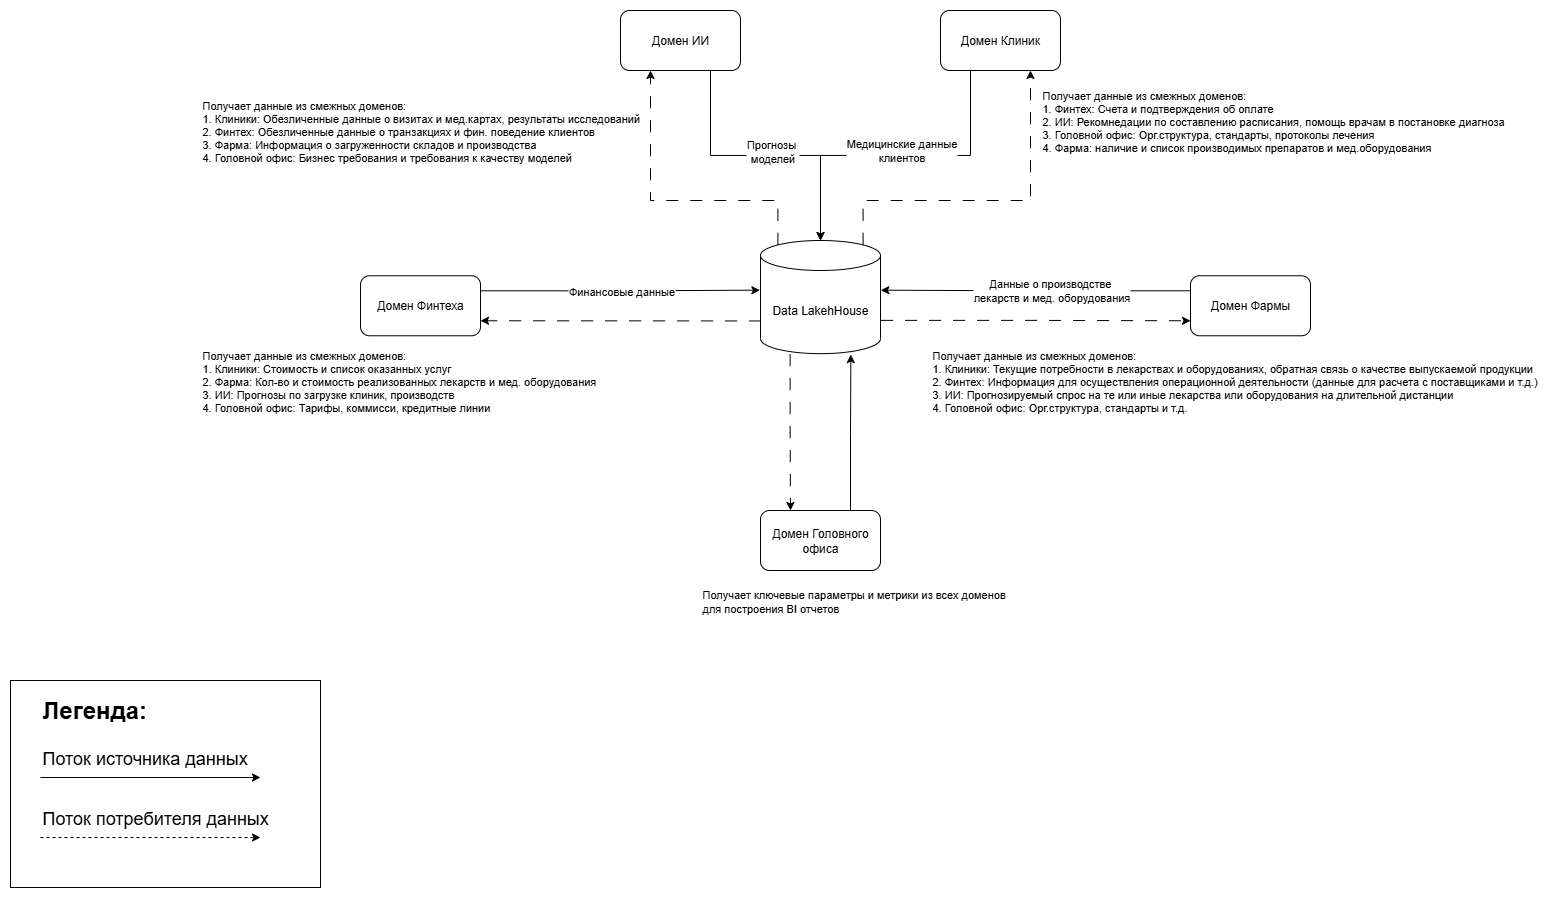

The diagram above was exported from draw.io. Its source (the exported page's mxGraphModel, read from the mxfile embedded in the PNG):
<mxGraphModel dx="-986" dy="284" grid="1" gridSize="10" guides="1" tooltips="1" connect="1" arrows="1" fold="1" page="1" pageScale="1" pageWidth="827" pageHeight="1169" math="0" shadow="0">
  <root>
    <mxCell id="0" />
    <mxCell id="1" parent="0" />
    <mxCell id="oxEgpxf34hgMe1wdMuks-2" value="" style="rounded=0;whiteSpace=wrap;html=1;fillColor=none;movable=1;resizable=1;rotatable=1;deletable=1;editable=1;locked=0;connectable=1;" vertex="1" parent="1">
      <mxGeometry x="3320" y="2110" width="310" height="207" as="geometry" />
    </mxCell>
    <mxCell id="oxEgpxf34hgMe1wdMuks-40" value="&lt;div style=&quot;&quot;&gt;&lt;span style=&quot;background-color: transparent; color: light-dark(rgb(0, 0, 0), rgb(255, 255, 255));&quot;&gt;&lt;font style=&quot;font-size: 24px;&quot;&gt;Легенда:&lt;br&gt;&lt;/font&gt;&lt;/span&gt;&lt;/div&gt;" style="text;html=1;align=left;verticalAlign=middle;resizable=0;points=[];autosize=1;strokeColor=none;fillColor=none;fontStyle=1" vertex="1" parent="1">
      <mxGeometry x="3350" y="2120" width="120" height="40" as="geometry" />
    </mxCell>
    <mxCell id="oxEgpxf34hgMe1wdMuks-41" value="" style="endArrow=classic;html=1;rounded=0;" edge="1" parent="1">
      <mxGeometry width="50" height="50" relative="1" as="geometry">
        <mxPoint x="3350" y="2207" as="sourcePoint" />
        <mxPoint x="3570" y="2207" as="targetPoint" />
      </mxGeometry>
    </mxCell>
    <mxCell id="oxEgpxf34hgMe1wdMuks-42" value="&lt;font style=&quot;font-size: 18px;&quot;&gt;Поток источника данных&lt;/font&gt;" style="edgeLabel;html=1;align=left;verticalAlign=middle;resizable=0;points=[];" vertex="1" connectable="0" parent="oxEgpxf34hgMe1wdMuks-41">
      <mxGeometry x="-0.2015" y="1" relative="1" as="geometry">
        <mxPoint x="-88" y="-19" as="offset" />
      </mxGeometry>
    </mxCell>
    <mxCell id="oxEgpxf34hgMe1wdMuks-43" value="" style="endArrow=classic;html=1;rounded=0;dashed=1;" edge="1" parent="1">
      <mxGeometry width="50" height="50" relative="1" as="geometry">
        <mxPoint x="3350" y="2267" as="sourcePoint" />
        <mxPoint x="3570" y="2267" as="targetPoint" />
      </mxGeometry>
    </mxCell>
    <mxCell id="oxEgpxf34hgMe1wdMuks-44" value="&lt;font style=&quot;font-size: 18px;&quot;&gt;Поток потребителя данных&lt;/font&gt;" style="edgeLabel;html=1;align=left;verticalAlign=middle;resizable=0;points=[];" vertex="1" connectable="0" parent="oxEgpxf34hgMe1wdMuks-43">
      <mxGeometry x="-0.2015" y="1" relative="1" as="geometry">
        <mxPoint x="-88" y="-19" as="offset" />
      </mxGeometry>
    </mxCell>
    <mxCell id="oxEgpxf34hgMe1wdMuks-56" value="Домен Финтеха" style="rounded=1;whiteSpace=wrap;html=1;" vertex="1" parent="1">
      <mxGeometry x="3670" y="1705.28" width="120" height="60" as="geometry" />
    </mxCell>
    <mxCell id="oxEgpxf34hgMe1wdMuks-57" value="Домен Головного&lt;div&gt;офиса&lt;/div&gt;" style="rounded=1;whiteSpace=wrap;html=1;" vertex="1" parent="1">
      <mxGeometry x="4070" y="1940" width="120" height="60" as="geometry" />
    </mxCell>
    <mxCell id="oxEgpxf34hgMe1wdMuks-58" value="Домен ИИ" style="rounded=1;whiteSpace=wrap;html=1;" vertex="1" parent="1">
      <mxGeometry x="3930" y="1440" width="120" height="60" as="geometry" />
    </mxCell>
    <mxCell id="oxEgpxf34hgMe1wdMuks-59" value="Домен Клиник" style="rounded=1;whiteSpace=wrap;html=1;" vertex="1" parent="1">
      <mxGeometry x="4250" y="1440" width="120" height="60" as="geometry" />
    </mxCell>
    <mxCell id="oxEgpxf34hgMe1wdMuks-60" value="Домен Фармы" style="rounded=1;whiteSpace=wrap;html=1;" vertex="1" parent="1">
      <mxGeometry x="4500" y="1705.28" width="120" height="60" as="geometry" />
    </mxCell>
    <mxCell id="oxEgpxf34hgMe1wdMuks-68" style="edgeStyle=orthogonalEdgeStyle;rounded=0;orthogonalLoop=1;jettySize=auto;html=1;exitX=0.145;exitY=0;exitDx=0;exitDy=4.35;exitPerimeter=0;entryX=0.25;entryY=1;entryDx=0;entryDy=0;dashed=1;dashPattern=12 12;" edge="1" parent="1" source="oxEgpxf34hgMe1wdMuks-61" target="oxEgpxf34hgMe1wdMuks-58">
      <mxGeometry relative="1" as="geometry">
        <Array as="points">
          <mxPoint x="4087" y="1630" />
          <mxPoint x="3960" y="1630" />
        </Array>
      </mxGeometry>
    </mxCell>
    <mxCell id="oxEgpxf34hgMe1wdMuks-76" value="&lt;div&gt;Получает данные из смежных доменов:&lt;/div&gt;1. Клиники: Обезличенные данные о визитах и мед.картах, результаты исследований&lt;div&gt;2. Финтех: Обезличенные данные о транзакциях и фин. поведение клиентов&lt;/div&gt;&lt;div&gt;3.&amp;nbsp;&lt;span style=&quot;background-color: light-dark(#ffffff, var(--ge-dark-color, #121212)); color: light-dark(rgb(0, 0, 0), rgb(255, 255, 255));&quot;&gt;Фарма: Информация о загруженности складов и производства&amp;nbsp;&lt;/span&gt;&lt;/div&gt;&lt;div&gt;4.&amp;nbsp;&lt;span style=&quot;background-color: light-dark(#ffffff, var(--ge-dark-color, #121212)); color: light-dark(rgb(0, 0, 0), rgb(255, 255, 255));&quot;&gt;Головной офис: Бизнес требования и требования к качеству моделей&lt;/span&gt;&lt;/div&gt;" style="edgeLabel;html=1;align=left;verticalAlign=middle;resizable=0;points=[];" vertex="1" connectable="0" parent="oxEgpxf34hgMe1wdMuks-68">
      <mxGeometry x="0.658" y="1" relative="1" as="geometry">
        <mxPoint x="-449" y="9" as="offset" />
      </mxGeometry>
    </mxCell>
    <mxCell id="oxEgpxf34hgMe1wdMuks-72" style="edgeStyle=orthogonalEdgeStyle;rounded=0;orthogonalLoop=1;jettySize=auto;html=1;exitX=0.855;exitY=0;exitDx=0;exitDy=4.35;exitPerimeter=0;entryX=0.75;entryY=1;entryDx=0;entryDy=0;dashed=1;dashPattern=12 12;" edge="1" parent="1" source="oxEgpxf34hgMe1wdMuks-61" target="oxEgpxf34hgMe1wdMuks-59">
      <mxGeometry relative="1" as="geometry">
        <Array as="points">
          <mxPoint x="4173" y="1630" />
          <mxPoint x="4340" y="1630" />
        </Array>
      </mxGeometry>
    </mxCell>
    <mxCell id="oxEgpxf34hgMe1wdMuks-74" value="&lt;div&gt;Получает данные из смежных доменов:&lt;/div&gt;1. Финтех: Счета и подтверждения об оплате&lt;div&gt;2. ИИ: Рекомнедации по составлению расписания, помощь врачам в постановке диагноза&lt;/div&gt;&lt;div&gt;3. Головной офис: Орг.структура, стандарты, протоколы лечения&lt;/div&gt;&lt;div&gt;4. Фарма: наличие и список производимых препаратов и мед.оборудования&lt;/div&gt;" style="edgeLabel;html=1;align=left;verticalAlign=middle;resizable=0;points=[];" vertex="1" connectable="0" parent="oxEgpxf34hgMe1wdMuks-72">
      <mxGeometry x="0.8057" y="1" relative="1" as="geometry">
        <mxPoint x="11" y="17" as="offset" />
      </mxGeometry>
    </mxCell>
    <mxCell id="oxEgpxf34hgMe1wdMuks-78" style="edgeStyle=orthogonalEdgeStyle;rounded=0;orthogonalLoop=1;jettySize=auto;html=1;exitX=1.005;exitY=0.706;exitDx=0;exitDy=0;exitPerimeter=0;entryX=0;entryY=0.75;entryDx=0;entryDy=0;dashed=1;dashPattern=12 12;" edge="1" parent="1" source="oxEgpxf34hgMe1wdMuks-61" target="oxEgpxf34hgMe1wdMuks-60">
      <mxGeometry relative="1" as="geometry">
        <mxPoint x="4320" y="1747" as="targetPoint" />
        <Array as="points" />
      </mxGeometry>
    </mxCell>
    <mxCell id="oxEgpxf34hgMe1wdMuks-80" style="edgeStyle=orthogonalEdgeStyle;rounded=0;orthogonalLoop=1;jettySize=auto;html=1;exitX=0.005;exitY=0.711;exitDx=0;exitDy=0;exitPerimeter=0;entryX=1;entryY=0.75;entryDx=0;entryDy=0;dashed=1;dashPattern=12 12;" edge="1" parent="1" source="oxEgpxf34hgMe1wdMuks-61" target="oxEgpxf34hgMe1wdMuks-56">
      <mxGeometry relative="1" as="geometry" />
    </mxCell>
    <mxCell id="oxEgpxf34hgMe1wdMuks-61" value="Data LakehHouse" style="shape=cylinder3;whiteSpace=wrap;html=1;boundedLbl=1;backgroundOutline=1;size=15;" vertex="1" parent="1">
      <mxGeometry x="4070" y="1670" width="120" height="113.15" as="geometry" />
    </mxCell>
    <mxCell id="oxEgpxf34hgMe1wdMuks-70" style="edgeStyle=orthogonalEdgeStyle;rounded=0;orthogonalLoop=1;jettySize=auto;html=1;exitX=0.75;exitY=1;exitDx=0;exitDy=0;entryX=0.5;entryY=0;entryDx=0;entryDy=0;entryPerimeter=0;" edge="1" parent="1" source="oxEgpxf34hgMe1wdMuks-58" target="oxEgpxf34hgMe1wdMuks-61">
      <mxGeometry relative="1" as="geometry" />
    </mxCell>
    <mxCell id="oxEgpxf34hgMe1wdMuks-75" value="Прогнозы&amp;nbsp;&lt;div&gt;моделей&lt;/div&gt;" style="edgeLabel;html=1;align=center;verticalAlign=middle;resizable=0;points=[];" vertex="1" connectable="0" parent="oxEgpxf34hgMe1wdMuks-70">
      <mxGeometry x="-0.1463" y="-1" relative="1" as="geometry">
        <mxPoint x="26" y="-6" as="offset" />
      </mxGeometry>
    </mxCell>
    <mxCell id="oxEgpxf34hgMe1wdMuks-71" style="edgeStyle=orthogonalEdgeStyle;rounded=0;orthogonalLoop=1;jettySize=auto;html=1;exitX=0.25;exitY=1;exitDx=0;exitDy=0;entryX=0.5;entryY=0;entryDx=0;entryDy=0;entryPerimeter=0;" edge="1" parent="1" source="oxEgpxf34hgMe1wdMuks-59" target="oxEgpxf34hgMe1wdMuks-61">
      <mxGeometry relative="1" as="geometry" />
    </mxCell>
    <mxCell id="oxEgpxf34hgMe1wdMuks-73" value="Медицинские данные&lt;div&gt;клиентов&lt;/div&gt;" style="edgeLabel;html=1;align=center;verticalAlign=middle;resizable=0;points=[];" vertex="1" connectable="0" parent="oxEgpxf34hgMe1wdMuks-71">
      <mxGeometry x="-0.7172" y="1" relative="1" as="geometry">
        <mxPoint x="-71" y="35" as="offset" />
      </mxGeometry>
    </mxCell>
    <mxCell id="oxEgpxf34hgMe1wdMuks-77" style="edgeStyle=orthogonalEdgeStyle;rounded=0;orthogonalLoop=1;jettySize=auto;html=1;exitX=0;exitY=0.25;exitDx=0;exitDy=0;entryX=1.003;entryY=0.439;entryDx=0;entryDy=0;entryPerimeter=0;" edge="1" parent="1" source="oxEgpxf34hgMe1wdMuks-60" target="oxEgpxf34hgMe1wdMuks-61">
      <mxGeometry relative="1" as="geometry" />
    </mxCell>
    <mxCell id="oxEgpxf34hgMe1wdMuks-81" value="Данные о производстве&amp;nbsp;&lt;div&gt;лекарств и мед. оборудования&lt;/div&gt;" style="edgeLabel;html=1;align=center;verticalAlign=middle;resizable=0;points=[];" vertex="1" connectable="0" parent="oxEgpxf34hgMe1wdMuks-77">
      <mxGeometry x="0.0897" y="3" relative="1" as="geometry">
        <mxPoint x="29" y="-3" as="offset" />
      </mxGeometry>
    </mxCell>
    <mxCell id="oxEgpxf34hgMe1wdMuks-79" style="edgeStyle=orthogonalEdgeStyle;rounded=0;orthogonalLoop=1;jettySize=auto;html=1;exitX=1;exitY=0.25;exitDx=0;exitDy=0;entryX=-0.005;entryY=0.439;entryDx=0;entryDy=0;entryPerimeter=0;" edge="1" parent="1" source="oxEgpxf34hgMe1wdMuks-56" target="oxEgpxf34hgMe1wdMuks-61">
      <mxGeometry relative="1" as="geometry" />
    </mxCell>
    <mxCell id="oxEgpxf34hgMe1wdMuks-83" value="Финансовые данные" style="edgeLabel;html=1;align=center;verticalAlign=middle;resizable=0;points=[];" vertex="1" connectable="0" parent="oxEgpxf34hgMe1wdMuks-79">
      <mxGeometry x="-0.1431" y="-2" relative="1" as="geometry">
        <mxPoint x="20" y="-2" as="offset" />
      </mxGeometry>
    </mxCell>
    <mxCell id="oxEgpxf34hgMe1wdMuks-82" value="&lt;div&gt;&lt;div&gt;Получает данные из смежных доменов:&lt;/div&gt;&lt;/div&gt;&lt;div&gt;1. Клиники: Текущие потребности в лекарствах и оборудованиях, обратная связь о качестве выпускаемой продукции&lt;/div&gt;2.&amp;nbsp;&lt;span style=&quot;background-color: light-dark(#ffffff, var(--ge-dark-color, #121212)); color: light-dark(rgb(0, 0, 0), rgb(237, 237, 237));&quot;&gt;Финтех: Информация для осуществления операционной деятельности (данные для расчета с поставщиками и т.д.)&lt;/span&gt;&lt;div&gt;&lt;div&gt;3. ИИ: Прогнозируемый спрос на те или иные лекарства или оборудования на длительной дистанции&lt;/div&gt;&lt;div&gt;4. Головной офис: Орг.структура, стандарты и т.д.&lt;/div&gt;&lt;/div&gt;" style="edgeLabel;html=1;align=left;verticalAlign=middle;resizable=0;points=[];fontColor=#000000;" vertex="1" connectable="0" parent="1">
      <mxGeometry x="4240" y="1810" as="geometry" />
    </mxCell>
    <mxCell id="oxEgpxf34hgMe1wdMuks-85" style="edgeStyle=orthogonalEdgeStyle;rounded=0;orthogonalLoop=1;jettySize=auto;html=1;exitX=0.247;exitY=1.004;exitDx=0;exitDy=0;entryX=0.25;entryY=0;entryDx=0;entryDy=0;exitPerimeter=0;dashed=1;dashPattern=12 12;" edge="1" parent="1" source="oxEgpxf34hgMe1wdMuks-61" target="oxEgpxf34hgMe1wdMuks-57">
      <mxGeometry relative="1" as="geometry" />
    </mxCell>
    <mxCell id="oxEgpxf34hgMe1wdMuks-86" style="edgeStyle=orthogonalEdgeStyle;rounded=0;orthogonalLoop=1;jettySize=auto;html=1;exitX=0.75;exitY=0;exitDx=0;exitDy=0;entryX=0.753;entryY=1.008;entryDx=0;entryDy=0;entryPerimeter=0;" edge="1" parent="1" source="oxEgpxf34hgMe1wdMuks-57" target="oxEgpxf34hgMe1wdMuks-61">
      <mxGeometry relative="1" as="geometry" />
    </mxCell>
    <mxCell id="oxEgpxf34hgMe1wdMuks-89" value="Получает ключевые параметры и метрики из всех доменов&lt;div&gt;для построения BI отчетов&lt;/div&gt;" style="edgeLabel;html=1;align=left;verticalAlign=middle;resizable=0;points=[];" vertex="1" connectable="0" parent="oxEgpxf34hgMe1wdMuks-86">
      <mxGeometry x="-0.163" y="-2" relative="1" as="geometry">
        <mxPoint x="-152" y="156" as="offset" />
      </mxGeometry>
    </mxCell>
    <mxCell id="oxEgpxf34hgMe1wdMuks-87" value="&lt;div&gt;Получает данные из смежных доменов:&lt;/div&gt;1. Клиники: Стоимость и список оказанных услуг&lt;div&gt;&lt;span style=&quot;background-color: light-dark(#ffffff, var(--ge-dark-color, #121212)); color: light-dark(rgb(0, 0, 0), rgb(255, 255, 255));&quot;&gt;2.&amp;nbsp;&lt;/span&gt;&lt;span style=&quot;color: light-dark(rgb(0, 0, 0), rgb(255, 255, 255)); background-color: light-dark(#ffffff, var(--ge-dark-color, #121212));&quot;&gt;Фарма: Кол-во и стоимость реализованных лекарств и мед. оборудования&lt;/span&gt;&lt;/div&gt;&lt;div&gt;&lt;span style=&quot;color: light-dark(rgb(0, 0, 0), rgb(255, 255, 255)); background-color: light-dark(#ffffff, var(--ge-dark-color, #121212));&quot;&gt;3. ИИ: Прогнозы по загрузке клиник, производств&amp;nbsp;&lt;/span&gt;&lt;/div&gt;&lt;div&gt;4.&amp;nbsp;&lt;span style=&quot;background-color: light-dark(#ffffff, var(--ge-dark-color, #121212)); color: light-dark(rgb(0, 0, 0), rgb(255, 255, 255));&quot;&gt;Головной офис: Тарифы, коммисси, кредитные линии&lt;/span&gt;&lt;/div&gt;" style="edgeLabel;html=1;align=left;verticalAlign=middle;resizable=0;points=[];" vertex="1" connectable="0" parent="1">
      <mxGeometry x="3510" y="1810" as="geometry" />
    </mxCell>
  </root>
</mxGraphModel>